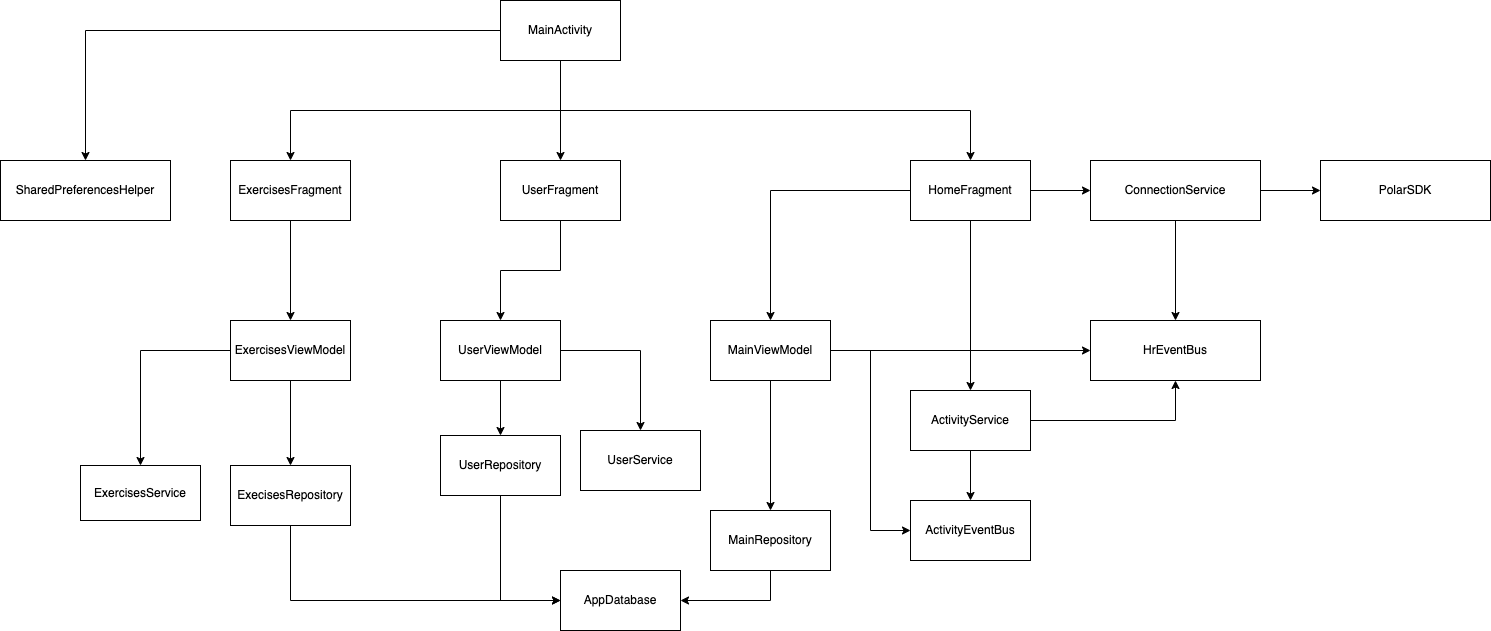

The diagram above was exported from draw.io. Its source (the exported page's mxGraphModel, read from the mxfile embedded in the PNG):
<mxGraphModel dx="2901" dy="1021" grid="1" gridSize="10" guides="1" tooltips="1" connect="1" arrows="1" fold="1" page="1" pageScale="1" pageWidth="827" pageHeight="1169" math="0" shadow="0">
  <root>
    <mxCell id="0" />
    <mxCell id="1" parent="0" />
    <mxCell id="-W3eZOnFYPpoVwgGXdYE-3" value="" style="edgeStyle=orthogonalEdgeStyle;rounded=0;orthogonalLoop=1;jettySize=auto;html=1;exitX=0.5;exitY=1;exitDx=0;exitDy=0;" parent="1" source="-W3eZOnFYPpoVwgGXdYE-1" target="-W3eZOnFYPpoVwgGXdYE-2" edge="1">
      <mxGeometry relative="1" as="geometry" />
    </mxCell>
    <mxCell id="-W3eZOnFYPpoVwgGXdYE-5" value="" style="edgeStyle=orthogonalEdgeStyle;rounded=0;orthogonalLoop=1;jettySize=auto;html=1;" parent="1" source="-W3eZOnFYPpoVwgGXdYE-1" target="-W3eZOnFYPpoVwgGXdYE-4" edge="1">
      <mxGeometry relative="1" as="geometry" />
    </mxCell>
    <mxCell id="-W3eZOnFYPpoVwgGXdYE-7" value="" style="edgeStyle=orthogonalEdgeStyle;rounded=0;orthogonalLoop=1;jettySize=auto;html=1;exitX=0.5;exitY=1;exitDx=0;exitDy=0;" parent="1" source="-W3eZOnFYPpoVwgGXdYE-1" target="-W3eZOnFYPpoVwgGXdYE-6" edge="1">
      <mxGeometry relative="1" as="geometry" />
    </mxCell>
    <mxCell id="-W3eZOnFYPpoVwgGXdYE-67" value="" style="edgeStyle=orthogonalEdgeStyle;rounded=0;orthogonalLoop=1;jettySize=auto;html=1;" parent="1" source="-W3eZOnFYPpoVwgGXdYE-1" target="-W3eZOnFYPpoVwgGXdYE-66" edge="1">
      <mxGeometry relative="1" as="geometry" />
    </mxCell>
    <mxCell id="-W3eZOnFYPpoVwgGXdYE-1" value="MainActivity" style="rounded=0;whiteSpace=wrap;html=1;" parent="1" vertex="1">
      <mxGeometry x="190" y="90" width="120" height="60" as="geometry" />
    </mxCell>
    <mxCell id="-W3eZOnFYPpoVwgGXdYE-38" value="" style="edgeStyle=orthogonalEdgeStyle;rounded=0;orthogonalLoop=1;jettySize=auto;html=1;" parent="1" source="-W3eZOnFYPpoVwgGXdYE-2" target="-W3eZOnFYPpoVwgGXdYE-37" edge="1">
      <mxGeometry relative="1" as="geometry" />
    </mxCell>
    <mxCell id="-W3eZOnFYPpoVwgGXdYE-2" value="ExercisesFragment" style="whiteSpace=wrap;html=1;rounded=0;" parent="1" vertex="1">
      <mxGeometry x="-80" y="250" width="120" height="60" as="geometry" />
    </mxCell>
    <mxCell id="-W3eZOnFYPpoVwgGXdYE-32" value="" style="edgeStyle=orthogonalEdgeStyle;rounded=0;orthogonalLoop=1;jettySize=auto;html=1;" parent="1" source="-W3eZOnFYPpoVwgGXdYE-4" target="-W3eZOnFYPpoVwgGXdYE-31" edge="1">
      <mxGeometry relative="1" as="geometry" />
    </mxCell>
    <mxCell id="-W3eZOnFYPpoVwgGXdYE-4" value="UserFragment" style="rounded=0;whiteSpace=wrap;html=1;" parent="1" vertex="1">
      <mxGeometry x="190" y="250" width="120" height="60" as="geometry" />
    </mxCell>
    <mxCell id="-W3eZOnFYPpoVwgGXdYE-43" value="" style="edgeStyle=orthogonalEdgeStyle;rounded=0;orthogonalLoop=1;jettySize=auto;html=1;" parent="1" source="-W3eZOnFYPpoVwgGXdYE-6" target="-W3eZOnFYPpoVwgGXdYE-42" edge="1">
      <mxGeometry relative="1" as="geometry" />
    </mxCell>
    <mxCell id="-W3eZOnFYPpoVwgGXdYE-55" value="" style="edgeStyle=orthogonalEdgeStyle;rounded=0;orthogonalLoop=1;jettySize=auto;html=1;" parent="1" source="-W3eZOnFYPpoVwgGXdYE-6" target="-W3eZOnFYPpoVwgGXdYE-10" edge="1">
      <mxGeometry relative="1" as="geometry" />
    </mxCell>
    <mxCell id="-W3eZOnFYPpoVwgGXdYE-60" value="" style="edgeStyle=orthogonalEdgeStyle;rounded=0;orthogonalLoop=1;jettySize=auto;html=1;" parent="1" source="-W3eZOnFYPpoVwgGXdYE-6" target="-W3eZOnFYPpoVwgGXdYE-59" edge="1">
      <mxGeometry relative="1" as="geometry" />
    </mxCell>
    <mxCell id="-W3eZOnFYPpoVwgGXdYE-6" value="HomeFragment" style="rounded=0;whiteSpace=wrap;html=1;" parent="1" vertex="1">
      <mxGeometry x="600" y="250" width="120" height="60" as="geometry" />
    </mxCell>
    <mxCell id="-W3eZOnFYPpoVwgGXdYE-16" value="" style="edgeStyle=orthogonalEdgeStyle;rounded=0;orthogonalLoop=1;jettySize=auto;html=1;" parent="1" source="-W3eZOnFYPpoVwgGXdYE-10" target="-W3eZOnFYPpoVwgGXdYE-15" edge="1">
      <mxGeometry relative="1" as="geometry" />
    </mxCell>
    <mxCell id="-W3eZOnFYPpoVwgGXdYE-54" style="edgeStyle=orthogonalEdgeStyle;rounded=0;orthogonalLoop=1;jettySize=auto;html=1;exitX=1;exitY=0.5;exitDx=0;exitDy=0;entryX=0;entryY=0.5;entryDx=0;entryDy=0;" parent="1" source="-W3eZOnFYPpoVwgGXdYE-10" target="-W3eZOnFYPpoVwgGXdYE-52" edge="1">
      <mxGeometry relative="1" as="geometry" />
    </mxCell>
    <mxCell id="-W3eZOnFYPpoVwgGXdYE-65" style="edgeStyle=orthogonalEdgeStyle;rounded=0;orthogonalLoop=1;jettySize=auto;html=1;exitX=1;exitY=0.5;exitDx=0;exitDy=0;entryX=0;entryY=0.5;entryDx=0;entryDy=0;" parent="1" source="-W3eZOnFYPpoVwgGXdYE-10" target="-W3eZOnFYPpoVwgGXdYE-62" edge="1">
      <mxGeometry relative="1" as="geometry" />
    </mxCell>
    <mxCell id="-W3eZOnFYPpoVwgGXdYE-10" value="MainViewModel" style="whiteSpace=wrap;html=1;rounded=0;" parent="1" vertex="1">
      <mxGeometry x="400" y="410" width="120" height="60" as="geometry" />
    </mxCell>
    <mxCell id="-W3eZOnFYPpoVwgGXdYE-28" value="" style="edgeStyle=orthogonalEdgeStyle;rounded=0;orthogonalLoop=1;jettySize=auto;html=1;exitX=0.5;exitY=1;exitDx=0;exitDy=0;entryX=1;entryY=0.5;entryDx=0;entryDy=0;" parent="1" source="-W3eZOnFYPpoVwgGXdYE-15" target="-W3eZOnFYPpoVwgGXdYE-27" edge="1">
      <mxGeometry relative="1" as="geometry" />
    </mxCell>
    <mxCell id="-W3eZOnFYPpoVwgGXdYE-15" value="MainRepository" style="whiteSpace=wrap;html=1;rounded=0;" parent="1" vertex="1">
      <mxGeometry x="400" y="600" width="120" height="60" as="geometry" />
    </mxCell>
    <mxCell id="-W3eZOnFYPpoVwgGXdYE-27" value="AppDatabase" style="whiteSpace=wrap;html=1;rounded=0;" parent="1" vertex="1">
      <mxGeometry x="250" y="660" width="120" height="60" as="geometry" />
    </mxCell>
    <mxCell id="-W3eZOnFYPpoVwgGXdYE-34" value="" style="edgeStyle=orthogonalEdgeStyle;rounded=0;orthogonalLoop=1;jettySize=auto;html=1;" parent="1" source="-W3eZOnFYPpoVwgGXdYE-31" target="-W3eZOnFYPpoVwgGXdYE-33" edge="1">
      <mxGeometry relative="1" as="geometry" />
    </mxCell>
    <mxCell id="-W3eZOnFYPpoVwgGXdYE-51" value="" style="edgeStyle=orthogonalEdgeStyle;rounded=0;orthogonalLoop=1;jettySize=auto;html=1;" parent="1" source="-W3eZOnFYPpoVwgGXdYE-31" target="-W3eZOnFYPpoVwgGXdYE-50" edge="1">
      <mxGeometry relative="1" as="geometry" />
    </mxCell>
    <mxCell id="-W3eZOnFYPpoVwgGXdYE-31" value="UserViewModel" style="rounded=0;whiteSpace=wrap;html=1;" parent="1" vertex="1">
      <mxGeometry x="130" y="410" width="120" height="60" as="geometry" />
    </mxCell>
    <mxCell id="-W3eZOnFYPpoVwgGXdYE-35" style="edgeStyle=orthogonalEdgeStyle;rounded=0;orthogonalLoop=1;jettySize=auto;html=1;exitX=0.5;exitY=1;exitDx=0;exitDy=0;entryX=0;entryY=0.5;entryDx=0;entryDy=0;" parent="1" source="-W3eZOnFYPpoVwgGXdYE-33" target="-W3eZOnFYPpoVwgGXdYE-27" edge="1">
      <mxGeometry relative="1" as="geometry" />
    </mxCell>
    <mxCell id="-W3eZOnFYPpoVwgGXdYE-33" value="UserRepository" style="rounded=0;whiteSpace=wrap;html=1;" parent="1" vertex="1">
      <mxGeometry x="130" y="525" width="120" height="60" as="geometry" />
    </mxCell>
    <mxCell id="-W3eZOnFYPpoVwgGXdYE-40" value="" style="edgeStyle=orthogonalEdgeStyle;rounded=0;orthogonalLoop=1;jettySize=auto;html=1;" parent="1" source="-W3eZOnFYPpoVwgGXdYE-37" target="-W3eZOnFYPpoVwgGXdYE-39" edge="1">
      <mxGeometry relative="1" as="geometry" />
    </mxCell>
    <mxCell id="-W3eZOnFYPpoVwgGXdYE-49" value="" style="edgeStyle=orthogonalEdgeStyle;rounded=0;orthogonalLoop=1;jettySize=auto;html=1;" parent="1" source="-W3eZOnFYPpoVwgGXdYE-37" target="-W3eZOnFYPpoVwgGXdYE-48" edge="1">
      <mxGeometry relative="1" as="geometry" />
    </mxCell>
    <mxCell id="-W3eZOnFYPpoVwgGXdYE-37" value="ExercisesViewModel" style="whiteSpace=wrap;html=1;rounded=0;" parent="1" vertex="1">
      <mxGeometry x="-80" y="410" width="120" height="60" as="geometry" />
    </mxCell>
    <mxCell id="-W3eZOnFYPpoVwgGXdYE-41" style="edgeStyle=orthogonalEdgeStyle;rounded=0;orthogonalLoop=1;jettySize=auto;html=1;exitX=0.5;exitY=1;exitDx=0;exitDy=0;entryX=0;entryY=0.5;entryDx=0;entryDy=0;" parent="1" source="-W3eZOnFYPpoVwgGXdYE-39" target="-W3eZOnFYPpoVwgGXdYE-27" edge="1">
      <mxGeometry relative="1" as="geometry" />
    </mxCell>
    <mxCell id="-W3eZOnFYPpoVwgGXdYE-39" value="ExecisesRepository" style="whiteSpace=wrap;html=1;rounded=0;" parent="1" vertex="1">
      <mxGeometry x="-80" y="555" width="120" height="60" as="geometry" />
    </mxCell>
    <mxCell id="-W3eZOnFYPpoVwgGXdYE-45" value="" style="edgeStyle=orthogonalEdgeStyle;rounded=0;orthogonalLoop=1;jettySize=auto;html=1;" parent="1" source="-W3eZOnFYPpoVwgGXdYE-42" target="-W3eZOnFYPpoVwgGXdYE-44" edge="1">
      <mxGeometry relative="1" as="geometry" />
    </mxCell>
    <mxCell id="-W3eZOnFYPpoVwgGXdYE-53" value="" style="edgeStyle=orthogonalEdgeStyle;rounded=0;orthogonalLoop=1;jettySize=auto;html=1;" parent="1" source="-W3eZOnFYPpoVwgGXdYE-42" target="-W3eZOnFYPpoVwgGXdYE-52" edge="1">
      <mxGeometry relative="1" as="geometry" />
    </mxCell>
    <mxCell id="-W3eZOnFYPpoVwgGXdYE-42" value="ConnectionService" style="rounded=0;whiteSpace=wrap;html=1;" parent="1" vertex="1">
      <mxGeometry x="780" y="250" width="170" height="60" as="geometry" />
    </mxCell>
    <mxCell id="-W3eZOnFYPpoVwgGXdYE-44" value="PolarSDK" style="rounded=0;whiteSpace=wrap;html=1;" parent="1" vertex="1">
      <mxGeometry x="1010" y="250" width="170" height="60" as="geometry" />
    </mxCell>
    <mxCell id="-W3eZOnFYPpoVwgGXdYE-48" value="ExercisesService" style="whiteSpace=wrap;html=1;rounded=0;" parent="1" vertex="1">
      <mxGeometry x="-230" y="555" width="120" height="55" as="geometry" />
    </mxCell>
    <mxCell id="-W3eZOnFYPpoVwgGXdYE-50" value="UserService" style="rounded=0;whiteSpace=wrap;html=1;" parent="1" vertex="1">
      <mxGeometry x="270" y="520" width="120" height="60" as="geometry" />
    </mxCell>
    <mxCell id="-W3eZOnFYPpoVwgGXdYE-52" value="HrEventBus" style="rounded=0;whiteSpace=wrap;html=1;" parent="1" vertex="1">
      <mxGeometry x="780" y="410" width="170" height="60" as="geometry" />
    </mxCell>
    <mxCell id="-W3eZOnFYPpoVwgGXdYE-61" style="edgeStyle=orthogonalEdgeStyle;rounded=0;orthogonalLoop=1;jettySize=auto;html=1;exitX=1;exitY=0.5;exitDx=0;exitDy=0;entryX=0.5;entryY=1;entryDx=0;entryDy=0;" parent="1" source="-W3eZOnFYPpoVwgGXdYE-59" target="-W3eZOnFYPpoVwgGXdYE-52" edge="1">
      <mxGeometry relative="1" as="geometry" />
    </mxCell>
    <mxCell id="-W3eZOnFYPpoVwgGXdYE-63" value="" style="edgeStyle=orthogonalEdgeStyle;rounded=0;orthogonalLoop=1;jettySize=auto;html=1;" parent="1" source="-W3eZOnFYPpoVwgGXdYE-59" target="-W3eZOnFYPpoVwgGXdYE-62" edge="1">
      <mxGeometry relative="1" as="geometry" />
    </mxCell>
    <mxCell id="-W3eZOnFYPpoVwgGXdYE-59" value="ActivityService" style="rounded=0;whiteSpace=wrap;html=1;" parent="1" vertex="1">
      <mxGeometry x="600" y="480" width="120" height="60" as="geometry" />
    </mxCell>
    <mxCell id="-W3eZOnFYPpoVwgGXdYE-62" value="ActivityEventBus" style="rounded=0;whiteSpace=wrap;html=1;" parent="1" vertex="1">
      <mxGeometry x="600" y="590" width="120" height="60" as="geometry" />
    </mxCell>
    <mxCell id="-W3eZOnFYPpoVwgGXdYE-66" value="SharedPreferencesHelper" style="rounded=0;whiteSpace=wrap;html=1;" parent="1" vertex="1">
      <mxGeometry x="-310" y="250" width="170" height="60" as="geometry" />
    </mxCell>
  </root>
</mxGraphModel>